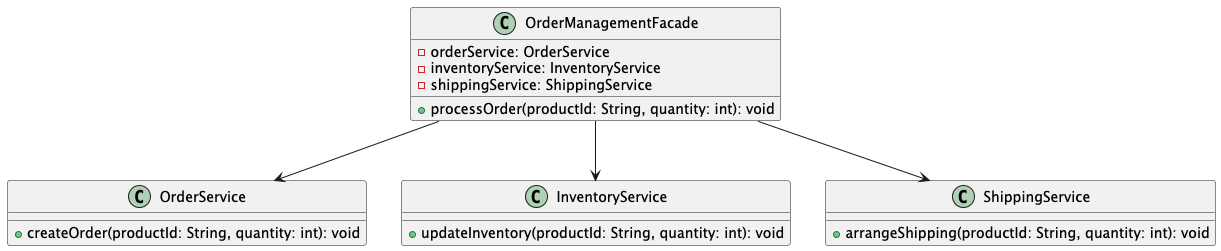

The diagram above was rendered by PlantUML. Its source (embedded in the PNG):
@startuml
' Підсистема 1: Обробка замовлень
class OrderService {
    +createOrder(productId: String, quantity: int): void
}

' Підсистема 2: Управління складськими запасами
class InventoryService {
    +updateInventory(productId: String, quantity: int): void
}

' Підсистема 3: Організація доставки
class ShippingService {
    +arrangeShipping(productId: String, quantity: int): void
}

' Фасад
class OrderManagementFacade {
    -orderService: OrderService
    -inventoryService: InventoryService
    -shippingService: ShippingService
    +processOrder(productId: String, quantity: int): void
}

OrderManagementFacade --> OrderService
OrderManagementFacade --> InventoryService
OrderManagementFacade --> ShippingService
@enduml